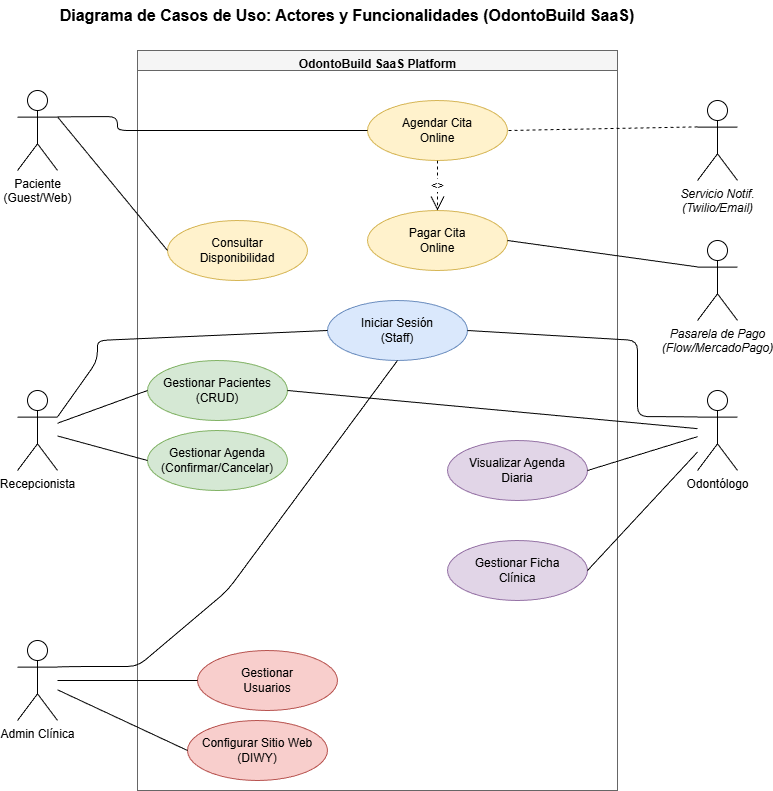

The diagram above was exported from draw.io. Its source (the exported page's mxGraphModel, read from the mxfile embedded in the PNG):
<mxGraphModel dx="1426" dy="785" grid="1" gridSize="10" guides="1" tooltips="1" connect="1" arrows="1" fold="1" page="1" pageScale="1" pageWidth="850" pageHeight="1100" math="0" shadow="0">
  <root>
    <mxCell id="0" />
    <mxCell id="1" parent="0" />
    <mxCell id="YYXdKNAb1_50RY6f5W9D-547" parent="1" style="text;html=1;strokeColor=none;fillColor=none;align=center;verticalAlign=middle;whiteSpace=wrap;rounded=0;fontStyle=1;fontSize=16;" value="Diagrama de Casos de Uso: Actores y Funcionalidades (OdontoBuild SaaS)" vertex="1">
      <mxGeometry height="30" width="600" x="110" y="10" as="geometry" />
    </mxCell>
    <mxCell id="YYXdKNAb1_50RY6f5W9D-548" parent="1" style="swimlane;html=1;childLayout=none;startSize=20;fillColor=#f5f5f5;strokeColor=#666666;verticalAlign=top;align=center;fontStyle=1" value="OdontoBuild SaaS Platform" vertex="1">
      <mxGeometry height="740" width="480" x="200" y="60" as="geometry" />
    </mxCell>
    <mxCell id="YYXdKNAb1_50RY6f5W9D-549" parent="YYXdKNAb1_50RY6f5W9D-548" style="ellipse;whiteSpace=wrap;html=1;fillColor=#fff2cc;strokeColor=#d6b656;" value="Consultar&#10;Disponibilidad" vertex="1">
      <mxGeometry height="60" width="140" x="30" y="170" as="geometry" />
    </mxCell>
    <mxCell id="YYXdKNAb1_50RY6f5W9D-550" parent="YYXdKNAb1_50RY6f5W9D-548" style="ellipse;whiteSpace=wrap;html=1;fillColor=#fff2cc;strokeColor=#d6b656;" value="Agendar Cita&#10;Online" vertex="1">
      <mxGeometry height="60" width="140" x="230" y="50" as="geometry" />
    </mxCell>
    <mxCell id="YYXdKNAb1_50RY6f5W9D-551" parent="YYXdKNAb1_50RY6f5W9D-548" style="ellipse;whiteSpace=wrap;html=1;fillColor=#fff2cc;strokeColor=#d6b656;" value="Pagar Cita&#10;Online" vertex="1">
      <mxGeometry height="60" width="140" x="230" y="160" as="geometry" />
    </mxCell>
    <mxCell id="YYXdKNAb1_50RY6f5W9D-552" parent="YYXdKNAb1_50RY6f5W9D-548" style="ellipse;whiteSpace=wrap;html=1;fillColor=#dae8fc;strokeColor=#6c8ebf;" value="Iniciar Sesión&#10;(Staff)" vertex="1">
      <mxGeometry height="60" width="140" x="190" y="250" as="geometry" />
    </mxCell>
    <mxCell id="YYXdKNAb1_50RY6f5W9D-553" parent="YYXdKNAb1_50RY6f5W9D-548" style="ellipse;whiteSpace=wrap;html=1;fillColor=#d5e8d4;strokeColor=#82b366;" value="Gestionar Pacientes&#10;(CRUD)" vertex="1">
      <mxGeometry height="60" width="140" x="10" y="310" as="geometry" />
    </mxCell>
    <mxCell id="YYXdKNAb1_50RY6f5W9D-554" parent="YYXdKNAb1_50RY6f5W9D-548" style="ellipse;whiteSpace=wrap;html=1;fillColor=#d5e8d4;strokeColor=#82b366;" value="Gestionar Agenda&#10;(Confirmar/Cancelar)" vertex="1">
      <mxGeometry height="60" width="140" x="10" y="380" as="geometry" />
    </mxCell>
    <mxCell id="YYXdKNAb1_50RY6f5W9D-555" parent="YYXdKNAb1_50RY6f5W9D-548" style="ellipse;whiteSpace=wrap;html=1;fillColor=#e1d5e7;strokeColor=#9673a6;" value="Visualizar Agenda&#10;Diaria" vertex="1">
      <mxGeometry height="60" width="140" x="310" y="390" as="geometry" />
    </mxCell>
    <mxCell id="YYXdKNAb1_50RY6f5W9D-556" parent="YYXdKNAb1_50RY6f5W9D-548" style="ellipse;whiteSpace=wrap;html=1;fillColor=#e1d5e7;strokeColor=#9673a6;" value="Gestionar Ficha&#10;Clínica" vertex="1">
      <mxGeometry height="60" width="140" x="310" y="490" as="geometry" />
    </mxCell>
    <mxCell id="YYXdKNAb1_50RY6f5W9D-557" parent="YYXdKNAb1_50RY6f5W9D-548" style="ellipse;whiteSpace=wrap;html=1;fillColor=#f8cecc;strokeColor=#b85450;" value="Gestionar&#10;Usuarios" vertex="1">
      <mxGeometry height="60" width="140" x="60" y="600" as="geometry" />
    </mxCell>
    <mxCell id="YYXdKNAb1_50RY6f5W9D-558" parent="YYXdKNAb1_50RY6f5W9D-548" style="ellipse;whiteSpace=wrap;html=1;fillColor=#f8cecc;strokeColor=#b85450;" value="Configurar Sitio Web&#10;(DIWY)" vertex="1">
      <mxGeometry height="60" width="140" x="50" y="670" as="geometry" />
    </mxCell>
    <mxCell id="YYXdKNAb1_50RY6f5W9D-559" parent="1" style="shape=umlActor;verticalLabelPosition=bottom;verticalAlign=top;html=1;outlineConnect=0;" value="Paciente&#10;(Guest/Web)" vertex="1">
      <mxGeometry height="80" width="40" x="80" y="100" as="geometry" />
    </mxCell>
    <mxCell id="YYXdKNAb1_50RY6f5W9D-560" parent="1" style="shape=umlActor;verticalLabelPosition=bottom;verticalAlign=top;html=1;outlineConnect=0;" value="Recepcionista" vertex="1">
      <mxGeometry height="80" width="40" x="80" y="400" as="geometry" />
    </mxCell>
    <mxCell id="YYXdKNAb1_50RY6f5W9D-561" parent="1" style="shape=umlActor;verticalLabelPosition=bottom;verticalAlign=top;html=1;outlineConnect=0;" value="Admin Clínica" vertex="1">
      <mxGeometry height="80" width="40" x="80" y="650" as="geometry" />
    </mxCell>
    <mxCell id="YYXdKNAb1_50RY6f5W9D-562" parent="1" style="shape=umlActor;verticalLabelPosition=bottom;verticalAlign=top;html=1;outlineConnect=0;fontStyle=2" value="Pasarela de Pago&#10;(Flow/MercadoPago)" vertex="1">
      <mxGeometry height="80" width="40" x="760" y="250" as="geometry" />
    </mxCell>
    <mxCell id="YYXdKNAb1_50RY6f5W9D-563" parent="1" style="shape=umlActor;verticalLabelPosition=bottom;verticalAlign=top;html=1;outlineConnect=0;" value="Odontólogo" vertex="1">
      <mxGeometry height="80" width="40" x="760" y="400" as="geometry" />
    </mxCell>
    <mxCell id="YYXdKNAb1_50RY6f5W9D-564" parent="1" style="shape=umlActor;verticalLabelPosition=bottom;verticalAlign=top;html=1;outlineConnect=0;fontStyle=2" value="Servicio Notif.&#10;(Twilio/Email)" vertex="1">
      <mxGeometry height="80" width="40" x="760" y="110" as="geometry" />
    </mxCell>
    <mxCell id="YYXdKNAb1_50RY6f5W9D-565" edge="1" parent="1" source="YYXdKNAb1_50RY6f5W9D-559" style="endArrow=none;html=1;entryX=0;entryY=0.5;exitX=1;exitY=0.33;" target="YYXdKNAb1_50RY6f5W9D-549" value="">
      <mxGeometry relative="1" as="geometry" />
    </mxCell>
    <mxCell id="YYXdKNAb1_50RY6f5W9D-566" edge="1" parent="1" source="YYXdKNAb1_50RY6f5W9D-559" style="endArrow=none;html=1;entryX=0;entryY=0.5;exitX=1;exitY=0.33;" target="YYXdKNAb1_50RY6f5W9D-550" value="">
      <mxGeometry relative="1" as="geometry">
        <Array as="points">
          <mxPoint x="180" y="126" />
          <mxPoint x="180" y="140" />
        </Array>
      </mxGeometry>
    </mxCell>
    <mxCell id="YYXdKNAb1_50RY6f5W9D-567" edge="1" parent="1" source="YYXdKNAb1_50RY6f5W9D-550" style="endArrow=open;endSize=12;dashed=1;html=1;entryX=0.5;entryY=0;exitX=0.5;exitY=1;" target="YYXdKNAb1_50RY6f5W9D-551" value="&lt;&lt;include&gt;&gt;">
      <mxGeometry relative="1" as="geometry" />
    </mxCell>
    <mxCell id="YYXdKNAb1_50RY6f5W9D-568" edge="1" parent="1" source="YYXdKNAb1_50RY6f5W9D-562" style="endArrow=none;html=1;entryX=1;entryY=0.5;exitX=0;exitY=0.33;" target="YYXdKNAb1_50RY6f5W9D-551" value="">
      <mxGeometry relative="1" as="geometry" />
    </mxCell>
    <mxCell id="YYXdKNAb1_50RY6f5W9D-569" edge="1" parent="1" source="YYXdKNAb1_50RY6f5W9D-564" style="endArrow=none;html=1;entryX=1;entryY=0.5;exitX=0;exitY=0.33;dashed=1;" target="YYXdKNAb1_50RY6f5W9D-550" value="">
      <mxGeometry relative="1" as="geometry" />
    </mxCell>
    <mxCell id="YYXdKNAb1_50RY6f5W9D-570" edge="1" parent="1" source="YYXdKNAb1_50RY6f5W9D-560" style="endArrow=none;html=1;entryX=0;entryY=0.5;exitX=1;exitY=0.33;" target="YYXdKNAb1_50RY6f5W9D-552" value="">
      <mxGeometry relative="1" as="geometry">
        <Array as="points">
          <mxPoint x="160" y="370" />
          <mxPoint x="160" y="350" />
        </Array>
      </mxGeometry>
    </mxCell>
    <mxCell id="YYXdKNAb1_50RY6f5W9D-571" edge="1" parent="1" source="YYXdKNAb1_50RY6f5W9D-563" style="endArrow=none;html=1;entryX=1;entryY=0.5;exitX=0;exitY=0.33;" target="YYXdKNAb1_50RY6f5W9D-552" value="">
      <mxGeometry relative="1" as="geometry">
        <Array as="points">
          <mxPoint x="700" y="426" />
          <mxPoint x="700" y="350" />
        </Array>
      </mxGeometry>
    </mxCell>
    <mxCell id="YYXdKNAb1_50RY6f5W9D-572" edge="1" parent="1" source="YYXdKNAb1_50RY6f5W9D-561" style="endArrow=none;html=1;entryX=0.5;entryY=1;exitX=1;exitY=0.33;entryDx=0;entryDy=0;" target="YYXdKNAb1_50RY6f5W9D-552" value="">
      <mxGeometry relative="1" as="geometry">
        <Array as="points">
          <mxPoint x="140" y="676" />
          <mxPoint x="200" y="676" />
          <mxPoint x="290" y="600" />
        </Array>
      </mxGeometry>
    </mxCell>
    <mxCell id="YYXdKNAb1_50RY6f5W9D-573" edge="1" parent="1" source="YYXdKNAb1_50RY6f5W9D-560" style="endArrow=none;html=1;entryX=0;entryY=0.5;" target="YYXdKNAb1_50RY6f5W9D-553" value="">
      <mxGeometry relative="1" as="geometry" />
    </mxCell>
    <mxCell id="YYXdKNAb1_50RY6f5W9D-574" edge="1" parent="1" source="YYXdKNAb1_50RY6f5W9D-560" style="endArrow=none;html=1;entryX=0;entryY=0.5;" target="YYXdKNAb1_50RY6f5W9D-554" value="">
      <mxGeometry relative="1" as="geometry" />
    </mxCell>
    <mxCell id="YYXdKNAb1_50RY6f5W9D-575" edge="1" parent="1" source="YYXdKNAb1_50RY6f5W9D-563" style="endArrow=none;html=1;entryX=1;entryY=0.5;" target="YYXdKNAb1_50RY6f5W9D-555" value="">
      <mxGeometry relative="1" as="geometry" />
    </mxCell>
    <mxCell id="YYXdKNAb1_50RY6f5W9D-576" edge="1" parent="1" source="YYXdKNAb1_50RY6f5W9D-563" style="endArrow=none;html=1;entryX=1;entryY=0.5;" target="YYXdKNAb1_50RY6f5W9D-556" value="">
      <mxGeometry relative="1" as="geometry" />
    </mxCell>
    <mxCell id="YYXdKNAb1_50RY6f5W9D-577" edge="1" parent="1" source="YYXdKNAb1_50RY6f5W9D-563" style="endArrow=none;html=1;entryX=1;entryY=0.5;" target="YYXdKNAb1_50RY6f5W9D-553" value="">
      <mxGeometry relative="1" as="geometry" />
    </mxCell>
    <mxCell id="YYXdKNAb1_50RY6f5W9D-578" edge="1" parent="1" source="YYXdKNAb1_50RY6f5W9D-561" style="endArrow=none;html=1;entryX=0;entryY=0.5;" target="YYXdKNAb1_50RY6f5W9D-557" value="">
      <mxGeometry relative="1" as="geometry" />
    </mxCell>
    <mxCell id="YYXdKNAb1_50RY6f5W9D-579" edge="1" parent="1" source="YYXdKNAb1_50RY6f5W9D-561" style="endArrow=none;html=1;entryX=0;entryY=0.5;" target="YYXdKNAb1_50RY6f5W9D-558" value="">
      <mxGeometry relative="1" as="geometry" />
    </mxCell>
  </root>
</mxGraphModel>